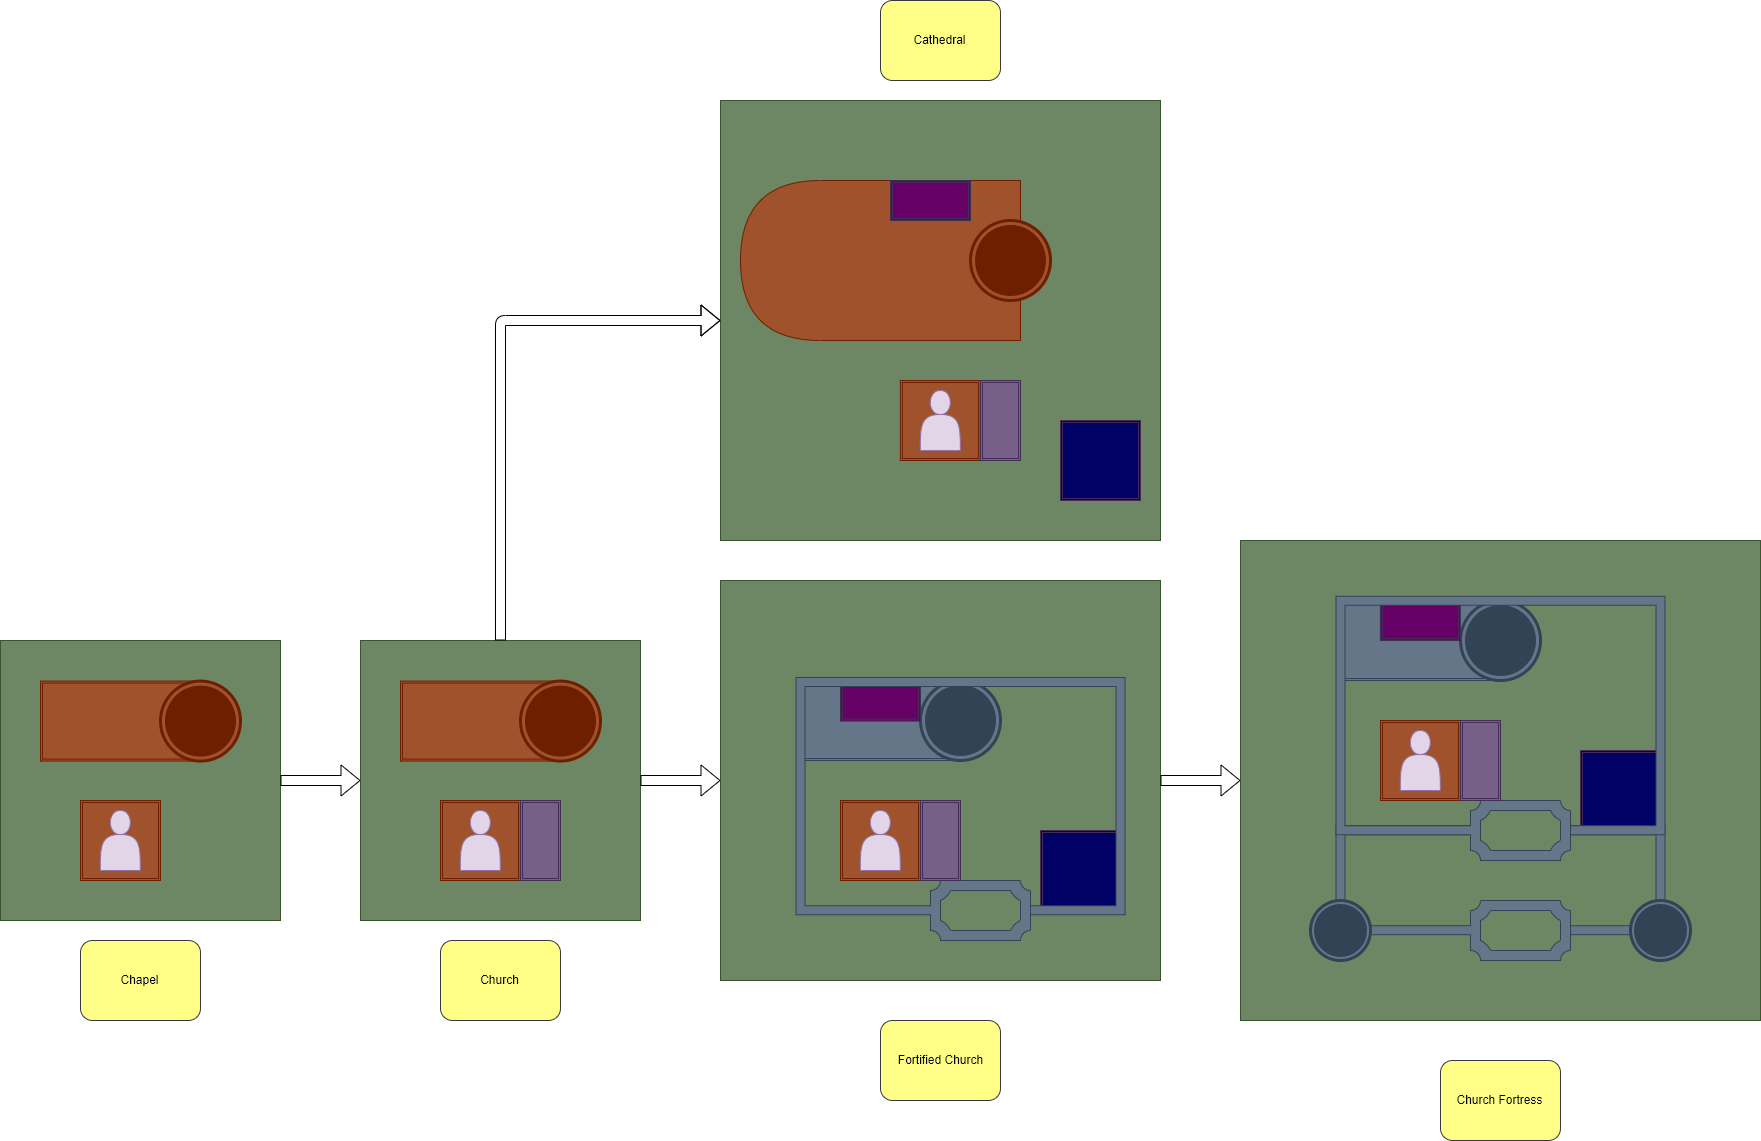

The diagram above was exported from draw.io. Its source (the exported page's mxGraphModel, read from the mxfile embedded in the PNG):
<mxGraphModel dx="1673" dy="995" grid="1" gridSize="10" guides="1" tooltips="1" connect="1" arrows="1" fold="1" page="1" pageScale="1" pageWidth="827" pageHeight="1169" math="0" shadow="0">
  <root>
    <mxCell id="Jlpc2v1CibgyQVgM45Dr-0" />
    <mxCell id="Jlpc2v1CibgyQVgM45Dr-1" parent="Jlpc2v1CibgyQVgM45Dr-0" />
    <mxCell id="VhASvkrpaEjEL6D0DMIk-0" value="" style="rounded=0;whiteSpace=wrap;html=1;fillColor=#6d8764;strokeColor=#3A5431;fontColor=#ffffff;" vertex="1" parent="Jlpc2v1CibgyQVgM45Dr-1">
      <mxGeometry x="40" y="659.9999999999999" width="280" height="280" as="geometry" />
    </mxCell>
    <mxCell id="VhASvkrpaEjEL6D0DMIk-3" value="Chapel" style="rounded=1;whiteSpace=wrap;html=1;shadow=0;fillColor=#ffff88;strokeColor=#36393d;" vertex="1" parent="Jlpc2v1CibgyQVgM45Dr-1">
      <mxGeometry x="119.99999999999991" y="960" width="120" height="80" as="geometry" />
    </mxCell>
    <mxCell id="VhASvkrpaEjEL6D0DMIk-7" value="" style="shape=ext;double=1;rounded=0;whiteSpace=wrap;html=1;fillColor=#a0522d;strokeColor=#6D1F00;fontColor=#ffffff;" vertex="1" parent="Jlpc2v1CibgyQVgM45Dr-1">
      <mxGeometry x="80" y="700.57" width="160" height="80" as="geometry" />
    </mxCell>
    <mxCell id="VhASvkrpaEjEL6D0DMIk-8" value="" style="shape=ext;double=1;rounded=0;whiteSpace=wrap;html=1;fillColor=#a0522d;strokeColor=#6D1F00;fontColor=#ffffff;" vertex="1" parent="Jlpc2v1CibgyQVgM45Dr-1">
      <mxGeometry x="120" y="820" width="80" height="80" as="geometry" />
    </mxCell>
    <mxCell id="VhASvkrpaEjEL6D0DMIk-1" value="" style="shape=actor;whiteSpace=wrap;html=1;fillColor=#e1d5e7;strokeColor=#9673a6;" vertex="1" parent="Jlpc2v1CibgyQVgM45Dr-1">
      <mxGeometry x="139.84" y="830" width="40" height="60" as="geometry" />
    </mxCell>
    <mxCell id="VhASvkrpaEjEL6D0DMIk-9" value="" style="shape=mxgraph.bpmn.shape;html=1;verticalLabelPosition=bottom;labelBackgroundColor=#ffffff;verticalAlign=top;align=center;perimeter=ellipsePerimeter;outlineConnect=0;outline=end;symbol=terminate;fillColor=#a0522d;strokeColor=#6D1F00;fontColor=#ffffff;" vertex="1" parent="Jlpc2v1CibgyQVgM45Dr-1">
      <mxGeometry x="200" y="700.57" width="80" height="80" as="geometry" />
    </mxCell>
    <mxCell id="VhASvkrpaEjEL6D0DMIk-10" value="" style="rounded=0;whiteSpace=wrap;html=1;fillColor=#6d8764;strokeColor=#3A5431;fontColor=#ffffff;" vertex="1" parent="Jlpc2v1CibgyQVgM45Dr-1">
      <mxGeometry x="400" y="660" width="280" height="280" as="geometry" />
    </mxCell>
    <mxCell id="VhASvkrpaEjEL6D0DMIk-11" value="Church" style="rounded=1;whiteSpace=wrap;html=1;shadow=0;fillColor=#ffff88;strokeColor=#36393d;" vertex="1" parent="Jlpc2v1CibgyQVgM45Dr-1">
      <mxGeometry x="479.99999999999994" y="960" width="120" height="80" as="geometry" />
    </mxCell>
    <mxCell id="VhASvkrpaEjEL6D0DMIk-12" value="" style="shape=ext;double=1;rounded=0;whiteSpace=wrap;html=1;fillColor=#a0522d;strokeColor=#6D1F00;fontColor=#ffffff;" vertex="1" parent="Jlpc2v1CibgyQVgM45Dr-1">
      <mxGeometry x="440" y="700.57" width="160" height="80" as="geometry" />
    </mxCell>
    <mxCell id="VhASvkrpaEjEL6D0DMIk-13" value="" style="shape=ext;double=1;rounded=0;whiteSpace=wrap;html=1;fillColor=#a0522d;strokeColor=#6D1F00;fontColor=#ffffff;" vertex="1" parent="Jlpc2v1CibgyQVgM45Dr-1">
      <mxGeometry x="480" y="820" width="80" height="80" as="geometry" />
    </mxCell>
    <mxCell id="VhASvkrpaEjEL6D0DMIk-14" value="" style="shape=actor;whiteSpace=wrap;html=1;fillColor=#e1d5e7;strokeColor=#9673a6;" vertex="1" parent="Jlpc2v1CibgyQVgM45Dr-1">
      <mxGeometry x="499.84000000000003" y="830" width="40" height="60" as="geometry" />
    </mxCell>
    <mxCell id="VhASvkrpaEjEL6D0DMIk-15" value="" style="shape=mxgraph.bpmn.shape;html=1;verticalLabelPosition=bottom;labelBackgroundColor=#ffffff;verticalAlign=top;align=center;perimeter=ellipsePerimeter;outlineConnect=0;outline=end;symbol=terminate;fillColor=#a0522d;strokeColor=#6D1F00;fontColor=#ffffff;" vertex="1" parent="Jlpc2v1CibgyQVgM45Dr-1">
      <mxGeometry x="560" y="700.57" width="80" height="80" as="geometry" />
    </mxCell>
    <mxCell id="VhASvkrpaEjEL6D0DMIk-16" value="" style="rounded=0;whiteSpace=wrap;html=1;fillColor=#6d8764;strokeColor=#3A5431;fontColor=#ffffff;" vertex="1" parent="Jlpc2v1CibgyQVgM45Dr-1">
      <mxGeometry x="760" y="120" width="440" height="440" as="geometry" />
    </mxCell>
    <mxCell id="VhASvkrpaEjEL6D0DMIk-17" value="Cathedral" style="rounded=1;whiteSpace=wrap;html=1;shadow=0;fillColor=#ffff88;strokeColor=#36393d;" vertex="1" parent="Jlpc2v1CibgyQVgM45Dr-1">
      <mxGeometry x="920" y="20" width="120" height="80" as="geometry" />
    </mxCell>
    <mxCell id="VhASvkrpaEjEL6D0DMIk-19" value="" style="shape=ext;double=1;rounded=0;whiteSpace=wrap;html=1;fillColor=#a0522d;strokeColor=#6D1F00;fontColor=#ffffff;" vertex="1" parent="Jlpc2v1CibgyQVgM45Dr-1">
      <mxGeometry x="939.84" y="400.00000000000006" width="80" height="80" as="geometry" />
    </mxCell>
    <mxCell id="VhASvkrpaEjEL6D0DMIk-20" value="" style="shape=actor;whiteSpace=wrap;html=1;fillColor=#e1d5e7;strokeColor=#9673a6;" vertex="1" parent="Jlpc2v1CibgyQVgM45Dr-1">
      <mxGeometry x="959.84" y="410.00000000000006" width="40" height="60" as="geometry" />
    </mxCell>
    <mxCell id="VhASvkrpaEjEL6D0DMIk-22" value="" style="rounded=0;whiteSpace=wrap;html=1;fillColor=#6d8764;strokeColor=#3A5431;fontColor=#ffffff;" vertex="1" parent="Jlpc2v1CibgyQVgM45Dr-1">
      <mxGeometry x="760" y="600" width="440" height="400" as="geometry" />
    </mxCell>
    <mxCell id="VhASvkrpaEjEL6D0DMIk-24" value="" style="shape=delay;whiteSpace=wrap;html=1;fillColor=#a0522d;strokeColor=#6D1F00;fontColor=#ffffff;direction=west;" vertex="1" parent="Jlpc2v1CibgyQVgM45Dr-1">
      <mxGeometry x="780" y="200" width="280" height="160" as="geometry" />
    </mxCell>
    <mxCell id="VhASvkrpaEjEL6D0DMIk-23" value="" style="shape=mxgraph.bpmn.shape;html=1;verticalLabelPosition=bottom;labelBackgroundColor=#ffffff;verticalAlign=top;align=center;perimeter=ellipsePerimeter;outlineConnect=0;outline=end;symbol=terminate;fillColor=#a0522d;strokeColor=#6D1F00;fontColor=#ffffff;" vertex="1" parent="Jlpc2v1CibgyQVgM45Dr-1">
      <mxGeometry x="1010" y="240" width="80" height="80" as="geometry" />
    </mxCell>
    <mxCell id="VhASvkrpaEjEL6D0DMIk-25" value="" style="shape=flexArrow;endArrow=classic;html=1;entryX=0;entryY=0.5;entryDx=0;entryDy=0;exitX=1;exitY=0.5;exitDx=0;exitDy=0;" edge="1" parent="Jlpc2v1CibgyQVgM45Dr-1" source="VhASvkrpaEjEL6D0DMIk-0" target="VhASvkrpaEjEL6D0DMIk-10">
      <mxGeometry width="50" height="50" relative="1" as="geometry">
        <mxPoint x="60" y="1070" as="sourcePoint" />
        <mxPoint x="110" y="1020" as="targetPoint" />
      </mxGeometry>
    </mxCell>
    <mxCell id="VhASvkrpaEjEL6D0DMIk-26" value="" style="shape=flexArrow;endArrow=classic;html=1;entryX=0;entryY=0.5;entryDx=0;entryDy=0;exitX=1;exitY=0.5;exitDx=0;exitDy=0;" edge="1" parent="Jlpc2v1CibgyQVgM45Dr-1" source="VhASvkrpaEjEL6D0DMIk-10" target="VhASvkrpaEjEL6D0DMIk-22">
      <mxGeometry width="50" height="50" relative="1" as="geometry">
        <mxPoint x="60" y="1070" as="sourcePoint" />
        <mxPoint x="110" y="1020" as="targetPoint" />
      </mxGeometry>
    </mxCell>
    <mxCell id="VhASvkrpaEjEL6D0DMIk-27" value="" style="shape=flexArrow;endArrow=classic;html=1;entryX=0;entryY=0.5;entryDx=0;entryDy=0;exitX=0.5;exitY=0;exitDx=0;exitDy=0;" edge="1" parent="Jlpc2v1CibgyQVgM45Dr-1" source="VhASvkrpaEjEL6D0DMIk-10" target="VhASvkrpaEjEL6D0DMIk-16">
      <mxGeometry width="50" height="50" relative="1" as="geometry">
        <mxPoint x="320" y="1110" as="sourcePoint" />
        <mxPoint x="370" y="1060" as="targetPoint" />
        <Array as="points">
          <mxPoint x="540" y="340" />
        </Array>
      </mxGeometry>
    </mxCell>
    <mxCell id="VhASvkrpaEjEL6D0DMIk-28" value="" style="shape=ext;double=1;rounded=0;whiteSpace=wrap;html=1;fillColor=#647687;strokeColor=#314354;fontColor=#ffffff;" vertex="1" parent="Jlpc2v1CibgyQVgM45Dr-1">
      <mxGeometry x="840" y="700" width="160" height="80" as="geometry" />
    </mxCell>
    <mxCell id="VhASvkrpaEjEL6D0DMIk-29" value="" style="shape=ext;double=1;rounded=0;whiteSpace=wrap;html=1;fillColor=#a0522d;strokeColor=#6D1F00;fontColor=#ffffff;" vertex="1" parent="Jlpc2v1CibgyQVgM45Dr-1">
      <mxGeometry x="880" y="820" width="80" height="80" as="geometry" />
    </mxCell>
    <mxCell id="VhASvkrpaEjEL6D0DMIk-30" value="" style="shape=actor;whiteSpace=wrap;html=1;fillColor=#e1d5e7;strokeColor=#9673a6;" vertex="1" parent="Jlpc2v1CibgyQVgM45Dr-1">
      <mxGeometry x="899.8400000000001" y="830" width="40" height="60" as="geometry" />
    </mxCell>
    <mxCell id="VhASvkrpaEjEL6D0DMIk-32" value="Fortified Church" style="rounded=1;whiteSpace=wrap;html=1;shadow=0;fillColor=#ffff88;strokeColor=#36393d;" vertex="1" parent="Jlpc2v1CibgyQVgM45Dr-1">
      <mxGeometry x="920" y="1040" width="120" height="80" as="geometry" />
    </mxCell>
    <mxCell id="oK_-Frj1wlnnn1CjFQo5-0" value="" style="verticalLabelPosition=bottom;verticalAlign=top;html=1;shape=mxgraph.basic.plaque_frame;dx=10;fillColor=#647687;strokeColor=#314354;fontColor=#ffffff;shadow=0;" vertex="1" parent="Jlpc2v1CibgyQVgM45Dr-1">
      <mxGeometry x="970" y="900" width="100" height="60" as="geometry" />
    </mxCell>
    <mxCell id="KOB-LQnH9V0rimJOL2eC-1" value="" style="shape=ext;double=1;rounded=0;whiteSpace=wrap;html=1;fillColor=#000066;strokeColor=#432D57;fontColor=#ffffff;" vertex="1" parent="Jlpc2v1CibgyQVgM45Dr-1">
      <mxGeometry x="1080" y="850" width="80" height="80" as="geometry" />
    </mxCell>
    <mxCell id="VhASvkrpaEjEL6D0DMIk-31" value="" style="shape=mxgraph.bpmn.shape;html=1;verticalLabelPosition=bottom;labelBackgroundColor=#ffffff;verticalAlign=top;align=center;perimeter=ellipsePerimeter;outlineConnect=0;outline=end;symbol=terminate;fillColor=#647687;strokeColor=#314354;fontColor=#ffffff;" vertex="1" parent="Jlpc2v1CibgyQVgM45Dr-1">
      <mxGeometry x="960" y="700" width="80" height="80" as="geometry" />
    </mxCell>
    <mxCell id="KOB-LQnH9V0rimJOL2eC-2" value="" style="rounded=0;whiteSpace=wrap;html=1;fillColor=#6d8764;strokeColor=#3A5431;fontColor=#ffffff;" vertex="1" parent="Jlpc2v1CibgyQVgM45Dr-1">
      <mxGeometry x="1280" y="560" width="520" height="480" as="geometry" />
    </mxCell>
    <mxCell id="KOB-LQnH9V0rimJOL2eC-3" value="" style="shape=ext;double=1;rounded=0;whiteSpace=wrap;html=1;fillColor=#647687;strokeColor=#314354;fontColor=#ffffff;" vertex="1" parent="Jlpc2v1CibgyQVgM45Dr-1">
      <mxGeometry x="1380" y="620" width="160" height="80" as="geometry" />
    </mxCell>
    <mxCell id="KOB-LQnH9V0rimJOL2eC-4" value="" style="shape=ext;double=1;rounded=0;whiteSpace=wrap;html=1;fillColor=#a0522d;strokeColor=#6D1F00;fontColor=#ffffff;" vertex="1" parent="Jlpc2v1CibgyQVgM45Dr-1">
      <mxGeometry x="1420" y="740" width="80" height="80" as="geometry" />
    </mxCell>
    <mxCell id="KOB-LQnH9V0rimJOL2eC-5" value="" style="shape=actor;whiteSpace=wrap;html=1;fillColor=#e1d5e7;strokeColor=#9673a6;" vertex="1" parent="Jlpc2v1CibgyQVgM45Dr-1">
      <mxGeometry x="1439.8400000000001" y="750" width="40" height="60" as="geometry" />
    </mxCell>
    <mxCell id="KOB-LQnH9V0rimJOL2eC-6" value="" style="verticalLabelPosition=bottom;verticalAlign=top;html=1;shape=mxgraph.basic.plaque_frame;dx=10;fillColor=#647687;strokeColor=#314354;fontColor=#ffffff;shadow=0;" vertex="1" parent="Jlpc2v1CibgyQVgM45Dr-1">
      <mxGeometry x="1510" y="820" width="100" height="60" as="geometry" />
    </mxCell>
    <mxCell id="KOB-LQnH9V0rimJOL2eC-8" value="" style="shape=ext;double=1;rounded=0;whiteSpace=wrap;html=1;fillColor=#000066;strokeColor=#432D57;fontColor=#ffffff;" vertex="1" parent="Jlpc2v1CibgyQVgM45Dr-1">
      <mxGeometry x="1620" y="770" width="80" height="80" as="geometry" />
    </mxCell>
    <mxCell id="KOB-LQnH9V0rimJOL2eC-11" value="" style="verticalLabelPosition=bottom;verticalAlign=top;html=1;shape=mxgraph.basic.plaque_frame;dx=10;fillColor=#647687;strokeColor=#314354;fontColor=#ffffff;shadow=0;" vertex="1" parent="Jlpc2v1CibgyQVgM45Dr-1">
      <mxGeometry x="1510" y="920" width="100" height="60" as="geometry" />
    </mxCell>
    <mxCell id="Col7UvJbfW5LmvD0aBOs-0" value="" style="shape=filledEdge;rounded=0;fixDash=1;endArrow=none;strokeWidth=10;fillColor=#647687;edgeStyle=orthogonalEdgeStyle;strokeColor=#314354;exitX=0;exitY=0.5;exitDx=0;exitDy=0;exitPerimeter=0;entryX=1;entryY=0.5;entryDx=0;entryDy=0;" edge="1" parent="Jlpc2v1CibgyQVgM45Dr-1" source="KOB-LQnH9V0rimJOL2eC-11" target="Col7UvJbfW5LmvD0aBOs-6">
      <mxGeometry width="60" height="40" relative="1" as="geometry">
        <mxPoint x="1479.84" y="949.67" as="sourcePoint" />
        <mxPoint x="1439.84" y="949.67" as="targetPoint" />
      </mxGeometry>
    </mxCell>
    <mxCell id="Col7UvJbfW5LmvD0aBOs-1" value="" style="shape=filledEdge;rounded=0;fixDash=1;endArrow=none;strokeWidth=10;fillColor=#647687;edgeStyle=orthogonalEdgeStyle;strokeColor=#314354;exitX=0;exitY=0.5;exitDx=0;exitDy=0;entryX=1;entryY=0.5;entryDx=0;entryDy=0;entryPerimeter=0;" edge="1" parent="Jlpc2v1CibgyQVgM45Dr-1" source="Col7UvJbfW5LmvD0aBOs-7" target="KOB-LQnH9V0rimJOL2eC-11">
      <mxGeometry width="60" height="40" relative="1" as="geometry">
        <mxPoint x="1660" y="950" as="sourcePoint" />
        <mxPoint x="1620" y="950" as="targetPoint" />
      </mxGeometry>
    </mxCell>
    <mxCell id="Col7UvJbfW5LmvD0aBOs-3" value="" style="shape=filledEdge;rounded=0;fixDash=1;endArrow=none;strokeWidth=10;fillColor=#647687;edgeStyle=orthogonalEdgeStyle;strokeColor=#314354;entryX=1;entryY=0.5;entryDx=0;entryDy=0;entryPerimeter=0;exitX=0.5;exitY=0;exitDx=0;exitDy=0;" edge="1" parent="Jlpc2v1CibgyQVgM45Dr-1" source="Col7UvJbfW5LmvD0aBOs-7" target="KOB-LQnH9V0rimJOL2eC-6">
      <mxGeometry width="60" height="40" relative="1" as="geometry">
        <mxPoint x="1700" y="925" as="sourcePoint" />
        <mxPoint x="1700" y="850" as="targetPoint" />
        <Array as="points">
          <mxPoint x="1700" y="850" />
        </Array>
      </mxGeometry>
    </mxCell>
    <mxCell id="Col7UvJbfW5LmvD0aBOs-4" value="" style="shape=filledEdge;rounded=0;fixDash=1;endArrow=none;strokeWidth=10;fillColor=#647687;edgeStyle=orthogonalEdgeStyle;strokeColor=#314354;entryX=0;entryY=0.5;entryDx=0;entryDy=0;entryPerimeter=0;exitX=0.5;exitY=0;exitDx=0;exitDy=0;" edge="1" parent="Jlpc2v1CibgyQVgM45Dr-1" source="Col7UvJbfW5LmvD0aBOs-6" target="KOB-LQnH9V0rimJOL2eC-6">
      <mxGeometry width="60" height="40" relative="1" as="geometry">
        <mxPoint x="1380" y="925" as="sourcePoint" />
        <mxPoint x="1380" y="850" as="targetPoint" />
        <Array as="points">
          <mxPoint x="1380" y="850" />
        </Array>
      </mxGeometry>
    </mxCell>
    <mxCell id="Col7UvJbfW5LmvD0aBOs-6" value="" style="shape=mxgraph.bpmn.shape;html=1;verticalLabelPosition=bottom;labelBackgroundColor=#ffffff;verticalAlign=top;align=center;perimeter=ellipsePerimeter;outlineConnect=0;outline=end;symbol=terminate;fillColor=#647687;strokeColor=#314354;fontColor=#ffffff;" vertex="1" parent="Jlpc2v1CibgyQVgM45Dr-1">
      <mxGeometry x="1350" y="920" width="60" height="60" as="geometry" />
    </mxCell>
    <mxCell id="Col7UvJbfW5LmvD0aBOs-7" value="" style="shape=mxgraph.bpmn.shape;html=1;verticalLabelPosition=bottom;labelBackgroundColor=#ffffff;verticalAlign=top;align=center;perimeter=ellipsePerimeter;outlineConnect=0;outline=end;symbol=terminate;fillColor=#647687;strokeColor=#314354;fontColor=#ffffff;" vertex="1" parent="Jlpc2v1CibgyQVgM45Dr-1">
      <mxGeometry x="1670" y="920" width="60" height="60" as="geometry" />
    </mxCell>
    <mxCell id="KOB-LQnH9V0rimJOL2eC-10" value="" style="shape=mxgraph.bpmn.shape;html=1;verticalLabelPosition=bottom;labelBackgroundColor=#ffffff;verticalAlign=top;align=center;perimeter=ellipsePerimeter;outlineConnect=0;outline=end;symbol=terminate;fillColor=#647687;strokeColor=#314354;fontColor=#ffffff;" vertex="1" parent="Jlpc2v1CibgyQVgM45Dr-1">
      <mxGeometry x="1500" y="620" width="80" height="80" as="geometry" />
    </mxCell>
    <mxCell id="Col7UvJbfW5LmvD0aBOs-8" value="Church Fortress" style="rounded=1;whiteSpace=wrap;html=1;shadow=0;fillColor=#ffff88;strokeColor=#36393d;" vertex="1" parent="Jlpc2v1CibgyQVgM45Dr-1">
      <mxGeometry x="1480" y="1080" width="120" height="80" as="geometry" />
    </mxCell>
    <mxCell id="D7-z7057W9uLtLTF6goY-0" value="" style="shape=ext;double=1;rounded=0;whiteSpace=wrap;html=1;fillColor=#000066;strokeColor=#432D57;fontColor=#ffffff;" vertex="1" parent="Jlpc2v1CibgyQVgM45Dr-1">
      <mxGeometry x="1100" y="440" width="80" height="80" as="geometry" />
    </mxCell>
    <mxCell id="D7-z7057W9uLtLTF6goY-3" value="" style="shape=ext;double=1;rounded=0;whiteSpace=wrap;html=1;fillColor=#76608a;strokeColor=#432D57;fontColor=#ffffff;" vertex="1" parent="Jlpc2v1CibgyQVgM45Dr-1">
      <mxGeometry x="1020" y="400" width="40" height="80" as="geometry" />
    </mxCell>
    <mxCell id="D7-z7057W9uLtLTF6goY-4" value="" style="shape=ext;double=1;rounded=0;whiteSpace=wrap;html=1;fillColor=#76608a;strokeColor=#432D57;fontColor=#ffffff;" vertex="1" parent="Jlpc2v1CibgyQVgM45Dr-1">
      <mxGeometry x="960" y="820" width="40" height="80" as="geometry" />
    </mxCell>
    <mxCell id="D7-z7057W9uLtLTF6goY-5" value="" style="shape=ext;double=1;rounded=0;whiteSpace=wrap;html=1;fillColor=#76608a;strokeColor=#432D57;fontColor=#ffffff;" vertex="1" parent="Jlpc2v1CibgyQVgM45Dr-1">
      <mxGeometry x="560" y="820" width="40" height="80" as="geometry" />
    </mxCell>
    <mxCell id="D7-z7057W9uLtLTF6goY-6" value="" style="shape=ext;double=1;rounded=0;whiteSpace=wrap;html=1;fillColor=#76608a;strokeColor=#432D57;fontColor=#ffffff;" vertex="1" parent="Jlpc2v1CibgyQVgM45Dr-1">
      <mxGeometry x="1500" y="740" width="40" height="80" as="geometry" />
    </mxCell>
    <mxCell id="D7-z7057W9uLtLTF6goY-7" value="" style="shape=ext;double=1;rounded=0;whiteSpace=wrap;html=1;fillColor=#660066;strokeColor=#432D57;fontColor=#ffffff;" vertex="1" parent="Jlpc2v1CibgyQVgM45Dr-1">
      <mxGeometry x="930" y="200" width="80" height="40" as="geometry" />
    </mxCell>
    <mxCell id="D7-z7057W9uLtLTF6goY-8" value="" style="shape=ext;double=1;rounded=0;whiteSpace=wrap;html=1;fillColor=#660066;strokeColor=#432D57;fontColor=#ffffff;" vertex="1" parent="Jlpc2v1CibgyQVgM45Dr-1">
      <mxGeometry x="880" y="700.5699999999999" width="80" height="40" as="geometry" />
    </mxCell>
    <mxCell id="D7-z7057W9uLtLTF6goY-9" value="" style="shape=ext;double=1;rounded=0;whiteSpace=wrap;html=1;fillColor=#660066;strokeColor=#432D57;fontColor=#ffffff;" vertex="1" parent="Jlpc2v1CibgyQVgM45Dr-1">
      <mxGeometry x="1419.84" y="620" width="80" height="40" as="geometry" />
    </mxCell>
    <mxCell id="oK_-Frj1wlnnn1CjFQo5-1" value="" style="shape=filledEdge;rounded=0;fixDash=1;endArrow=none;strokeWidth=10;fillColor=#647687;edgeStyle=orthogonalEdgeStyle;strokeColor=#314354;entryX=1;entryY=0.5;entryDx=0;entryDy=0;entryPerimeter=0;exitX=0;exitY=0.5;exitDx=0;exitDy=0;exitPerimeter=0;" edge="1" target="oK_-Frj1wlnnn1CjFQo5-0" parent="Jlpc2v1CibgyQVgM45Dr-1" source="oK_-Frj1wlnnn1CjFQo5-0">
      <mxGeometry width="60" height="40" relative="1" as="geometry">
        <mxPoint x="840" y="910.57" as="sourcePoint" />
        <mxPoint x="1130" y="840.57" as="targetPoint" />
        <Array as="points">
          <mxPoint x="840" y="930" />
          <mxPoint x="840" y="701" />
          <mxPoint x="1160" y="701" />
          <mxPoint x="1160" y="930" />
        </Array>
      </mxGeometry>
    </mxCell>
    <mxCell id="Col7UvJbfW5LmvD0aBOs-2" value="" style="shape=filledEdge;rounded=0;fixDash=1;endArrow=none;strokeWidth=10;fillColor=#647687;edgeStyle=orthogonalEdgeStyle;strokeColor=#314354;entryX=1;entryY=0.5;entryDx=0;entryDy=0;entryPerimeter=0;exitX=0;exitY=0.5;exitDx=0;exitDy=0;exitPerimeter=0;" edge="1" parent="Jlpc2v1CibgyQVgM45Dr-1">
      <mxGeometry width="60" height="40" relative="1" as="geometry">
        <mxPoint x="1510" y="850" as="sourcePoint" />
        <mxPoint x="1610" y="850" as="targetPoint" />
        <Array as="points">
          <mxPoint x="1380.142857142857" y="849.8571428571429" />
          <mxPoint x="1380.142857142857" y="620.8571428571429" />
          <mxPoint x="1700.1428571428569" y="620.8571428571429" />
          <mxPoint x="1700.1428571428569" y="849.8571428571429" />
        </Array>
      </mxGeometry>
    </mxCell>
    <mxCell id="D7-z7057W9uLtLTF6goY-10" value="" style="shape=flexArrow;endArrow=classic;html=1;entryX=0;entryY=0.5;entryDx=0;entryDy=0;exitX=1;exitY=0.5;exitDx=0;exitDy=0;" edge="1" parent="Jlpc2v1CibgyQVgM45Dr-1" source="VhASvkrpaEjEL6D0DMIk-22" target="KOB-LQnH9V0rimJOL2eC-2">
      <mxGeometry width="50" height="50" relative="1" as="geometry">
        <mxPoint x="1150" y="1100" as="sourcePoint" />
        <mxPoint x="1229.9999999999995" y="1100" as="targetPoint" />
      </mxGeometry>
    </mxCell>
  </root>
</mxGraphModel>